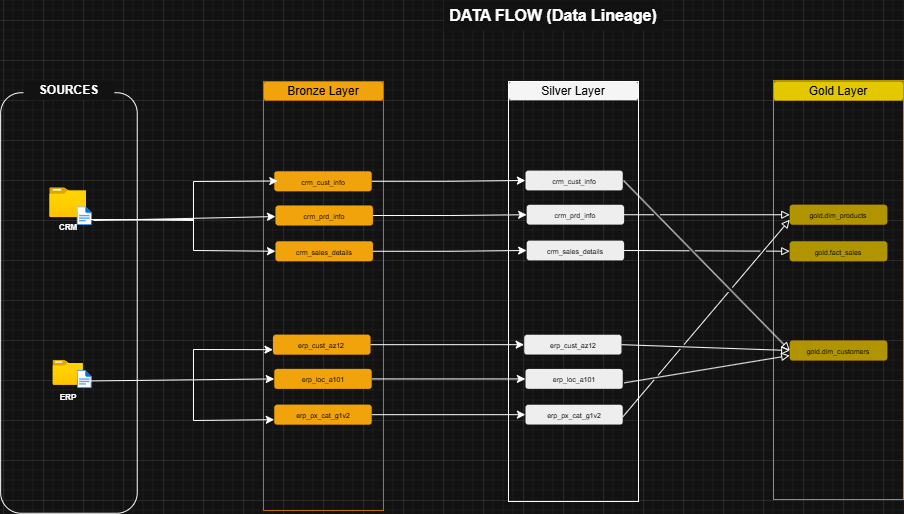

The diagram above was exported from draw.io. Its source (the exported page's mxGraphModel, read from the mxfile embedded in the PNG):
<mxGraphModel dx="1158" dy="733" grid="1" gridSize="10" guides="1" tooltips="1" connect="1" arrows="1" fold="1" page="1" pageScale="1" pageWidth="850" pageHeight="1100" math="0" shadow="0">
  <root>
    <mxCell id="0" />
    <mxCell id="1" parent="0" />
    <mxCell id="RvTZ_26azW1Xnvgi3zkO-1" parent="1" style="image;aspect=fixed;html=1;points=[];align=center;fontSize=12;image=img/lib/azure2/general/Folder_Blank.svg;" value="" vertex="1">
      <mxGeometry height="30" width="36.96" x="406.27" y="367.25" as="geometry" />
    </mxCell>
    <mxCell id="RvTZ_26azW1Xnvgi3zkO-2" parent="1" style="text;html=1;whiteSpace=wrap;strokeColor=none;fillColor=none;align=center;verticalAlign=middle;rounded=0;" value="&lt;font style=&quot;font-size: 8px;&quot;&gt;&lt;b style=&quot;&quot;&gt;CRM&lt;/b&gt;&lt;/font&gt;" vertex="1">
      <mxGeometry height="17" width="60" x="394.75" y="397.25" as="geometry" />
    </mxCell>
    <mxCell id="RvTZ_26azW1Xnvgi3zkO-3" parent="1" style="rounded=1;whiteSpace=wrap;html=1;fillColor=none;" value="" vertex="1">
      <mxGeometry height="420.5" width="136.59" x="357.14" y="272.25" as="geometry" />
    </mxCell>
    <mxCell id="RvTZ_26azW1Xnvgi3zkO-5" parent="1" style="text;html=1;whiteSpace=wrap;align=center;verticalAlign=middle;rounded=1;dashed=1;glass=0;strokeWidth=5;perimeterSpacing=5;fillColor=default;" value="&lt;b&gt;SOURCES&lt;/b&gt;" vertex="1">
      <mxGeometry height="20" width="90.88" x="379.99" y="260" as="geometry" />
    </mxCell>
    <mxCell id="RvTZ_26azW1Xnvgi3zkO-6" parent="1" style="text;html=1;whiteSpace=wrap;strokeColor=none;fillColor=default;align=center;verticalAlign=middle;rounded=0;dashed=1;" value="&lt;b&gt;&lt;font style=&quot;font-size: 16px;&quot;&gt;DATA FLOW (Data Lineage)&lt;/font&gt;&lt;/b&gt;" vertex="1">
      <mxGeometry height="30" width="220" x="800" y="180" as="geometry" />
    </mxCell>
    <mxCell id="RvTZ_26azW1Xnvgi3zkO-7" parent="1" style="rounded=1;whiteSpace=wrap;html=1;fillColor=#f0a30a;strokeColor=#BD7000;fontColor=#000000;" value="Bronze Layer" vertex="1">
      <mxGeometry height="19" width="120" x="620" y="261" as="geometry" />
    </mxCell>
    <mxCell id="RvTZ_26azW1Xnvgi3zkO-8" parent="1" style="rounded=0;whiteSpace=wrap;html=1;fillColor=none;strokeColor=#BD7000;fontColor=#000000;" value="" vertex="1">
      <mxGeometry height="429" width="120" x="620" y="261" as="geometry" />
    </mxCell>
    <mxCell id="RvTZ_26azW1Xnvgi3zkO-9" parent="1" style="rounded=1;whiteSpace=wrap;html=1;fillColor=#f5f5f5;strokeColor=#666666;fontColor=#333333;" value="&lt;font style=&quot;color: rgb(0, 0, 0);&quot;&gt;Silver Layer&lt;/font&gt;" vertex="1">
      <mxGeometry height="19" width="130" x="865" y="261" as="geometry" />
    </mxCell>
    <mxCell id="RvTZ_26azW1Xnvgi3zkO-12" parent="1" style="image;aspect=fixed;html=1;points=[];align=center;fontSize=12;image=img/lib/azure2/general/File.svg;" value="" vertex="1">
      <mxGeometry height="19" width="15.42" x="433.59000000000003" y="386.25" as="geometry" />
    </mxCell>
    <mxCell id="RvTZ_26azW1Xnvgi3zkO-13" parent="1" style="image;aspect=fixed;html=1;points=[];align=center;fontSize=12;image=img/lib/azure2/general/Folder_Blank.svg;" value="" vertex="1">
      <mxGeometry height="24.75" width="30.5" x="409.5" y="540" as="geometry" />
    </mxCell>
    <mxCell id="RvTZ_26azW1Xnvgi3zkO-14" parent="1" style="text;html=1;whiteSpace=wrap;strokeColor=none;fillColor=none;align=center;verticalAlign=middle;rounded=0;" value="&lt;font style=&quot;font-size: 8px;&quot;&gt;&lt;b style=&quot;&quot;&gt;ERP&lt;/b&gt;&lt;/font&gt;" vertex="1">
      <mxGeometry height="17" width="60" x="394.75" y="567.38" as="geometry" />
    </mxCell>
    <mxCell id="RvTZ_26azW1Xnvgi3zkO-15" parent="1" style="image;aspect=fixed;html=1;points=[];align=center;fontSize=12;image=img/lib/azure2/general/File.svg;" value="" vertex="1">
      <mxGeometry height="18.37" width="14.91" x="433.85" y="550" as="geometry" />
    </mxCell>
    <mxCell id="RvTZ_26azW1Xnvgi3zkO-28" parent="1" style="rounded=0;whiteSpace=wrap;html=1;fillColor=none;strokeColor=#666666;fontColor=#333333;" value="" vertex="1">
      <mxGeometry height="385.5" x="860" y="290" as="geometry" />
    </mxCell>
    <mxCell id="RvTZ_26azW1Xnvgi3zkO-49" parent="1" style="rounded=0;whiteSpace=wrap;html=1;fillColor=none;" value="" vertex="1">
      <mxGeometry height="420" width="130" x="865" y="261" as="geometry" />
    </mxCell>
    <mxCell id="RvTZ_26azW1Xnvgi3zkO-53" parent="1" style="rounded=1;whiteSpace=wrap;html=1;fillColor=#e3c800;strokeColor=#B09500;fontColor=#000000;" value="&lt;font color=&quot;#000000&quot;&gt;Gold Layer&lt;/font&gt;" vertex="1">
      <mxGeometry height="19" width="130" x="1130" y="261" as="geometry" />
    </mxCell>
    <mxCell id="RvTZ_26azW1Xnvgi3zkO-54" parent="1" style="rounded=0;whiteSpace=wrap;html=1;fillColor=none;fontColor=#000000;strokeColor=#B09500;" value="" vertex="1">
      <mxGeometry height="419" width="130" x="1130" y="260" as="geometry" />
    </mxCell>
    <mxCell id="F0h0oQzqHm3stFoGqlpj-46" edge="1" parent="1" source="F0h0oQzqHm3stFoGqlpj-1" style="edgeStyle=orthogonalEdgeStyle;rounded=0;orthogonalLoop=1;jettySize=auto;html=1;" target="F0h0oQzqHm3stFoGqlpj-18">
      <mxGeometry relative="1" as="geometry" />
    </mxCell>
    <mxCell id="F0h0oQzqHm3stFoGqlpj-1" parent="1" style="rounded=1;whiteSpace=wrap;html=1;fillColor=#f0a30a;fontColor=#000000;strokeColor=#BD7000;strokeWidth=0;verticalAlign=middle;spacing=0;" value="&lt;font style=&quot;font-size: 7px;&quot;&gt;crm_cust_info&lt;/font&gt;" vertex="1">
      <mxGeometry height="20" width="97.5" x="630.74" y="350.75" as="geometry" />
    </mxCell>
    <mxCell id="F0h0oQzqHm3stFoGqlpj-44" edge="1" parent="1" source="F0h0oQzqHm3stFoGqlpj-3" style="edgeStyle=orthogonalEdgeStyle;rounded=0;orthogonalLoop=1;jettySize=auto;html=1;" target="F0h0oQzqHm3stFoGqlpj-20">
      <mxGeometry relative="1" as="geometry" />
    </mxCell>
    <mxCell id="F0h0oQzqHm3stFoGqlpj-3" parent="1" style="rounded=1;whiteSpace=wrap;html=1;fillColor=#f0a30a;fontColor=#000000;strokeColor=#BD7000;strokeWidth=0;verticalAlign=middle;spacing=0;" value="&lt;font style=&quot;font-size: 7px; color: rgb(0, 0, 0);&quot;&gt;crm_sales_details&lt;/font&gt;" vertex="1">
      <mxGeometry height="20" width="97.5" x="631.99" y="420.75" as="geometry" />
    </mxCell>
    <mxCell id="F0h0oQzqHm3stFoGqlpj-45" edge="1" parent="1" source="F0h0oQzqHm3stFoGqlpj-4" style="edgeStyle=orthogonalEdgeStyle;rounded=0;orthogonalLoop=1;jettySize=auto;html=1;entryX=0;entryY=0.5;entryDx=0;entryDy=0;" target="F0h0oQzqHm3stFoGqlpj-19">
      <mxGeometry relative="1" as="geometry" />
    </mxCell>
    <mxCell id="F0h0oQzqHm3stFoGqlpj-4" parent="1" style="rounded=1;whiteSpace=wrap;html=1;fillColor=#f0a30a;fontColor=#000000;strokeColor=#BD7000;strokeWidth=0;verticalAlign=middle;spacing=0;" value="&lt;font style=&quot;font-size: 7px; color: rgb(0, 0, 0);&quot;&gt;crm_prd_info&lt;/font&gt;" vertex="1">
      <mxGeometry height="20" width="97.5" x="631.99" y="385" as="geometry" />
    </mxCell>
    <mxCell id="F0h0oQzqHm3stFoGqlpj-42" edge="1" parent="1" source="F0h0oQzqHm3stFoGqlpj-9" style="edgeStyle=orthogonalEdgeStyle;rounded=0;orthogonalLoop=1;jettySize=auto;html=1;" target="F0h0oQzqHm3stFoGqlpj-29">
      <mxGeometry relative="1" as="geometry" />
    </mxCell>
    <mxCell id="F0h0oQzqHm3stFoGqlpj-9" parent="1" style="rounded=1;whiteSpace=wrap;html=1;fillColor=#f0a30a;fontColor=#000000;strokeColor=#BD7000;strokeWidth=0;verticalAlign=middle;spacing=0;" value="&lt;font style=&quot;font-size: 7px;&quot;&gt;erp_cust_az12&lt;/font&gt;" vertex="1">
      <mxGeometry height="20" width="97.5" x="629.49" y="514.18" as="geometry" />
    </mxCell>
    <mxCell id="F0h0oQzqHm3stFoGqlpj-41" edge="1" parent="1" source="F0h0oQzqHm3stFoGqlpj-10" style="edgeStyle=orthogonalEdgeStyle;rounded=0;orthogonalLoop=1;jettySize=auto;html=1;" target="F0h0oQzqHm3stFoGqlpj-30">
      <mxGeometry relative="1" as="geometry" />
    </mxCell>
    <mxCell id="F0h0oQzqHm3stFoGqlpj-10" parent="1" style="rounded=1;whiteSpace=wrap;html=1;fillColor=#f0a30a;fontColor=#000000;strokeColor=#BD7000;strokeWidth=0;verticalAlign=middle;spacing=0;" value="&lt;font style=&quot;font-size: 7px; color: rgb(0, 0, 0);&quot;&gt;erp_loc_a101&lt;/font&gt;" vertex="1">
      <mxGeometry height="20" width="97.5" x="630.74" y="548.43" as="geometry" />
    </mxCell>
    <mxCell id="F0h0oQzqHm3stFoGqlpj-43" edge="1" parent="1" source="F0h0oQzqHm3stFoGqlpj-11" style="edgeStyle=orthogonalEdgeStyle;rounded=0;orthogonalLoop=1;jettySize=auto;html=1;" target="F0h0oQzqHm3stFoGqlpj-31">
      <mxGeometry relative="1" as="geometry" />
    </mxCell>
    <mxCell id="F0h0oQzqHm3stFoGqlpj-11" parent="1" style="rounded=1;whiteSpace=wrap;html=1;fillColor=#f0a30a;fontColor=#000000;strokeColor=#BD7000;strokeWidth=0;verticalAlign=middle;spacing=0;" value="&lt;font style=&quot;font-size: 7px; color: rgb(0, 0, 0);&quot;&gt;erp_px_cat_g1v2&lt;/font&gt;" vertex="1">
      <mxGeometry height="20" width="97.5" x="630.74" y="584.18" as="geometry" />
    </mxCell>
    <mxCell id="F0h0oQzqHm3stFoGqlpj-18" parent="1" style="rounded=1;whiteSpace=wrap;html=1;fillColor=#eeeeee;strokeWidth=0;verticalAlign=middle;spacing=0;strokeColor=#36393d;fontColor=#000000;" value="&lt;font style=&quot;font-size: 7px;&quot;&gt;crm_cust_info&lt;/font&gt;" vertex="1">
      <mxGeometry height="20" width="97.5" x="881.88" y="350" as="geometry" />
    </mxCell>
    <mxCell id="F0h0oQzqHm3stFoGqlpj-19" parent="1" style="rounded=1;whiteSpace=wrap;html=1;fillColor=#eeeeee;strokeWidth=0;verticalAlign=middle;spacing=0;strokeColor=#36393d;" value="&lt;font style=&quot;font-size: 7px; color: rgb(0, 0, 0);&quot;&gt;crm_prd_info&lt;/font&gt;" vertex="1">
      <mxGeometry height="20" width="97.5" x="883.13" y="384.25" as="geometry" />
    </mxCell>
    <mxCell id="F0h0oQzqHm3stFoGqlpj-20" parent="1" style="rounded=1;whiteSpace=wrap;html=1;fillColor=#eeeeee;strokeWidth=0;verticalAlign=middle;spacing=0;strokeColor=#36393d;" value="&lt;font style=&quot;font-size: 7px; color: rgb(0, 0, 0);&quot;&gt;crm_sales_details&lt;/font&gt;" vertex="1">
      <mxGeometry height="20" width="97.5" x="883.13" y="420" as="geometry" />
    </mxCell>
    <mxCell id="F0h0oQzqHm3stFoGqlpj-29" parent="1" style="rounded=1;whiteSpace=wrap;html=1;fillColor=#eeeeee;strokeColor=#36393d;strokeWidth=0;verticalAlign=middle;spacing=0;fontColor=#000000;" value="&lt;font style=&quot;font-size: 7px;&quot;&gt;erp_cust_az12&lt;/font&gt;" vertex="1">
      <mxGeometry height="20" width="97.5" x="880.62" y="514.18" as="geometry" />
    </mxCell>
    <mxCell id="F0h0oQzqHm3stFoGqlpj-30" parent="1" style="rounded=1;whiteSpace=wrap;html=1;fillColor=#eeeeee;strokeColor=#36393d;strokeWidth=0;verticalAlign=middle;spacing=0;" value="&lt;font style=&quot;font-size: 7px; color: rgb(0, 0, 0);&quot;&gt;erp_loc_a101&lt;/font&gt;" vertex="1">
      <mxGeometry height="20" width="97.5" x="881.87" y="548.43" as="geometry" />
    </mxCell>
    <mxCell id="F0h0oQzqHm3stFoGqlpj-31" parent="1" style="rounded=1;whiteSpace=wrap;html=1;fillColor=#eeeeee;strokeColor=#36393d;strokeWidth=0;verticalAlign=middle;spacing=0;" value="&lt;font style=&quot;font-size: 7px; color: rgb(0, 0, 0);&quot;&gt;erp_px_cat_g1v2&lt;/font&gt;" vertex="1">
      <mxGeometry height="20" width="97.5" x="881.87" y="584.18" as="geometry" />
    </mxCell>
    <mxCell id="F0h0oQzqHm3stFoGqlpj-33" edge="1" parent="1" style="endArrow=classic;html=1;rounded=0;" target="F0h0oQzqHm3stFoGqlpj-4" value="">
      <mxGeometry height="50" relative="1" width="50" as="geometry">
        <mxPoint x="450" y="400" as="sourcePoint" />
        <mxPoint x="610.74" y="390.75" as="targetPoint" />
      </mxGeometry>
    </mxCell>
    <mxCell id="F0h0oQzqHm3stFoGqlpj-35" edge="1" parent="1" source="RvTZ_26azW1Xnvgi3zkO-12" style="endArrow=classic;html=1;rounded=0;exitX=0.792;exitY=0.685;exitDx=0;exitDy=0;exitPerimeter=0;entryX=0;entryY=0.5;entryDx=0;entryDy=0;" target="F0h0oQzqHm3stFoGqlpj-3" value="">
      <mxGeometry height="50" relative="1" width="50" as="geometry">
        <Array as="points">
          <mxPoint x="550" y="399" />
          <mxPoint x="550" y="430" />
        </Array>
        <mxPoint x="550" y="460" as="sourcePoint" />
        <mxPoint x="600" y="410" as="targetPoint" />
      </mxGeometry>
    </mxCell>
    <mxCell id="F0h0oQzqHm3stFoGqlpj-37" edge="1" parent="1" style="endArrow=classic;html=1;rounded=0;entryX=0.036;entryY=0.488;entryDx=0;entryDy=0;entryPerimeter=0;" target="F0h0oQzqHm3stFoGqlpj-1" value="">
      <mxGeometry height="50" relative="1" width="50" as="geometry">
        <Array as="points">
          <mxPoint x="550" y="400" />
          <mxPoint x="550" y="361" />
        </Array>
        <mxPoint x="448" y="399" as="sourcePoint" />
        <mxPoint x="600" y="330" as="targetPoint" />
      </mxGeometry>
    </mxCell>
    <mxCell id="F0h0oQzqHm3stFoGqlpj-38" edge="1" parent="1" source="RvTZ_26azW1Xnvgi3zkO-15" style="endArrow=classic;html=1;rounded=0;exitX=0.872;exitY=0.568;exitDx=0;exitDy=0;exitPerimeter=0;entryX=0;entryY=0.5;entryDx=0;entryDy=0;" target="F0h0oQzqHm3stFoGqlpj-10" value="">
      <mxGeometry height="50" relative="1" width="50" as="geometry">
        <mxPoint x="620" y="520" as="sourcePoint" />
        <mxPoint x="670" y="470" as="targetPoint" />
      </mxGeometry>
    </mxCell>
    <mxCell id="F0h0oQzqHm3stFoGqlpj-39" edge="1" parent="1" style="endArrow=classic;html=1;rounded=0;entryX=0;entryY=0.75;entryDx=0;entryDy=0;" target="F0h0oQzqHm3stFoGqlpj-9" value="">
      <mxGeometry height="50" relative="1" width="50" as="geometry">
        <Array as="points">
          <mxPoint x="550" y="529" />
        </Array>
        <mxPoint x="550" y="600" as="sourcePoint" />
        <mxPoint x="670" y="470" as="targetPoint" />
      </mxGeometry>
    </mxCell>
    <mxCell id="F0h0oQzqHm3stFoGqlpj-40" edge="1" parent="1" style="endArrow=classic;html=1;rounded=0;entryX=0;entryY=0.75;entryDx=0;entryDy=0;" target="F0h0oQzqHm3stFoGqlpj-11" value="">
      <mxGeometry height="50" relative="1" width="50" as="geometry">
        <mxPoint x="550" y="600" as="sourcePoint" />
        <mxPoint x="600" y="570" as="targetPoint" />
      </mxGeometry>
    </mxCell>
    <mxCell id="nW5U32MXOAs8sRrGBcvD-1" parent="1" style="rounded=1;whiteSpace=wrap;html=1;fillColor=#B09500;strokeWidth=0;verticalAlign=middle;spacing=0;strokeColor=#b46504;" value="&lt;font style=&quot;font-size: 7px; color: rgb(0, 0, 0);&quot;&gt;gold.&lt;font&gt;fact_sales&lt;/font&gt;&lt;/font&gt;" vertex="1">
      <mxGeometry height="20" width="97.5" x="1146.25" y="420.75" as="geometry" />
    </mxCell>
    <mxCell id="nW5U32MXOAs8sRrGBcvD-2" parent="1" style="rounded=1;whiteSpace=wrap;html=1;fillColor=#B09500;strokeWidth=0;verticalAlign=middle;spacing=0;strokeColor=#b46504;" value="&lt;font color=&quot;#000000&quot;&gt;&lt;span style=&quot;font-size: 7px;&quot;&gt;gold.dim_products&lt;/span&gt;&lt;/font&gt;" vertex="1">
      <mxGeometry height="20" width="97.5" x="1146.25" y="384.25" as="geometry" />
    </mxCell>
    <mxCell id="nW5U32MXOAs8sRrGBcvD-3" parent="1" style="rounded=1;whiteSpace=wrap;html=1;fillColor=#B09500;strokeWidth=0;verticalAlign=middle;spacing=0;strokeColor=#b46504;" value="&lt;font color=&quot;#000000&quot;&gt;&lt;span style=&quot;font-size: 7px;&quot;&gt;gold.dim_customers&lt;/span&gt;&lt;/font&gt;" vertex="1">
      <mxGeometry height="20" width="97.5" x="1146.25" y="520.0000000000001" as="geometry" />
    </mxCell>
    <mxCell id="IBBKOjH9S-EOZZQCkSX5-3" edge="1" parent="1" source="F0h0oQzqHm3stFoGqlpj-29" style="endArrow=block;html=1;rounded=0;entryX=0;entryY=0.5;entryDx=0;entryDy=0;exitX=1;exitY=0.5;exitDx=0;exitDy=0;endFill=0;jumpStyle=gap;" target="nW5U32MXOAs8sRrGBcvD-3" value="">
      <mxGeometry height="50" relative="1" width="50" as="geometry">
        <mxPoint x="980" y="520" as="sourcePoint" />
        <mxPoint x="1030" y="470" as="targetPoint" />
      </mxGeometry>
    </mxCell>
    <mxCell id="IBBKOjH9S-EOZZQCkSX5-4" edge="1" parent="1" style="endArrow=block;html=1;rounded=0;exitX=1;exitY=0.5;exitDx=0;exitDy=0;strokeWidth=1;endFill=0;entryX=0;entryY=0.75;entryDx=0;entryDy=0;jumpStyle=gap;" target="nW5U32MXOAs8sRrGBcvD-3" value="">
      <mxGeometry height="50" relative="1" width="50" as="geometry">
        <mxPoint x="980.63" y="562.37" as="sourcePoint" />
        <mxPoint x="1147.51" y="542.3700000000001" as="targetPoint" />
      </mxGeometry>
    </mxCell>
    <mxCell id="IBBKOjH9S-EOZZQCkSX5-5" edge="1" parent="1" style="endArrow=block;html=1;rounded=0;entryX=0;entryY=0.5;entryDx=0;entryDy=0;endFill=0;jumpStyle=gap;" target="nW5U32MXOAs8sRrGBcvD-3" value="">
      <mxGeometry height="50" relative="1" width="50" as="geometry">
        <mxPoint x="980" y="360" as="sourcePoint" />
        <mxPoint x="1030" y="310" as="targetPoint" />
      </mxGeometry>
    </mxCell>
    <mxCell id="IBBKOjH9S-EOZZQCkSX5-6" edge="1" parent="1" style="endArrow=block;html=1;rounded=0;entryX=0;entryY=0.75;entryDx=0;entryDy=0;exitX=1;exitY=0.5;exitDx=0;exitDy=0;endFill=0;jumpStyle=gap;" target="nW5U32MXOAs8sRrGBcvD-2" value="">
      <mxGeometry height="50" relative="1" width="50" as="geometry">
        <mxPoint x="979.3800000000001" y="596.27" as="sourcePoint" />
        <mxPoint x="1146.26" y="452.09" as="targetPoint" />
      </mxGeometry>
    </mxCell>
    <mxCell id="IBBKOjH9S-EOZZQCkSX5-7" edge="1" parent="1" source="F0h0oQzqHm3stFoGqlpj-19" style="endArrow=block;html=1;rounded=0;exitX=1;exitY=0.5;exitDx=0;exitDy=0;endFill=0;jumpStyle=gap;entryX=0;entryY=0.5;entryDx=0;entryDy=0;" target="nW5U32MXOAs8sRrGBcvD-2" value="">
      <mxGeometry height="50" relative="1" width="50" as="geometry">
        <mxPoint x="990" y="390" as="sourcePoint" />
        <mxPoint x="1146" y="450" as="targetPoint" />
      </mxGeometry>
    </mxCell>
    <mxCell id="IBBKOjH9S-EOZZQCkSX5-8" edge="1" parent="1" style="endArrow=block;html=1;rounded=0;entryX=0;entryY=0.5;entryDx=0;entryDy=0;endFill=0;jumpStyle=gap;" target="nW5U32MXOAs8sRrGBcvD-1" value="">
      <mxGeometry height="50" relative="1" width="50" as="geometry">
        <mxPoint x="980" y="430" as="sourcePoint" />
        <mxPoint x="1030" y="380" as="targetPoint" />
      </mxGeometry>
    </mxCell>
  </root>
</mxGraphModel>